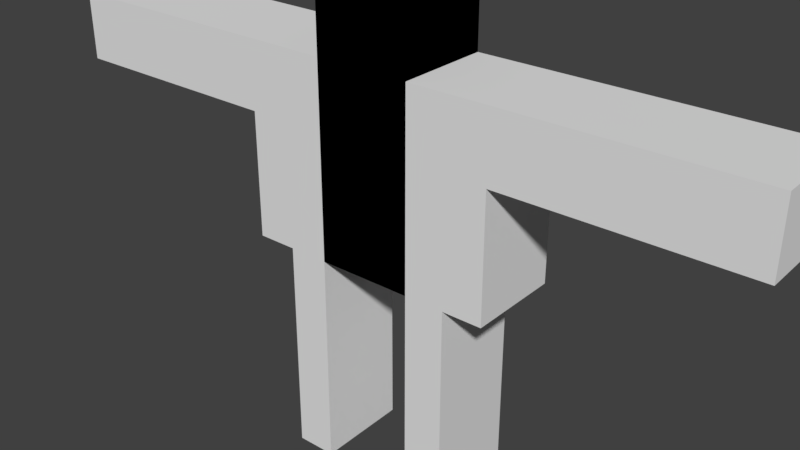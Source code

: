 # Source: customer_rig.blend  (saved by Blender 2.79.0; exported with 4.5.12 LTS)
import bpy
from mathutils import Matrix  # noqa: F401  (used for matrix-valued properties, if any)

bpy.ops.wm.read_factory_settings(use_empty=True)
scene = bpy.context.scene
scene.name = 'Scene'

# ---- collections
col_collection_1 = bpy.data.collections.new('Collection 1'); scene.collection.children.link(col_collection_1)

# ---- materials (node trees are filled in below, after node groups)
mat_material = bpy.data.materials.new('Material')
mat_material.alpha_threshold = 0.0
mat_material.use_transparent_shadow = False
mat_material.roughness = 0.5
mat_material.line_color = (0.0, 0.0, 0.0, 1.0)
mat_customer_mat = bpy.data.materials.new('Customer Mat')
mat_customer_mat.alpha_threshold = 0.0
mat_customer_mat.use_transparent_shadow = False
mat_customer_mat.diffuse_color = (0.8, 0.005405, 0.0467, 1.0)
mat_customer_mat.roughness = 0.5

# ---- material node trees

# ---- world
world_world = bpy.data.worlds.new('World'); scene.world = world_world
world_world.color = (0.05088, 0.05088, 0.05088)
world_world.use_sun_shadow = False
world_world.sun_shadow_jitter_overblur = 0.0
world_world.cycles.sampling_method = 'MANUAL'

# ---- meshes
me_cube = bpy.data.meshes.new('Cube')
me_cube.from_pydata([(1.0, 1.0, -1.0), (1.0, -1.0, -1.0), (-1.0, -1.0, -1.0), (-1.0, 1.0, -1.0), (1.0, 1.0, 1.0), (1.0, -1.0, 1.0), (-1.0, -1.0, 1.0), (-1.0, 1.0, 1.0), (1.0, 1.0, -5.085), (1.0, -1.0, -5.085), (-1.0, -1.0, -5.085), (-1.0, 1.0, -5.085), (2.689, 1.0, -1.0), (2.689, -1.0, -1.0), (2.689, 1.0, -5.085), (2.689, -1.0, -5.085), (-1.0, 1.0, -2.434), (-1.0, -1.0, -2.434), (1.0, -1.0, -2.434), (1.0, 1.0, -2.434), (2.689, -1.0, -2.434), (2.689, 1.0, -2.434), (7.529, 1.0, -1.0), (7.529, -1.0, -1.0), (7.529, -1.0, -2.434), (7.529, 1.0, -2.434), (1.845, 1.0, -5.085), (1.845, -1.0, -5.085), (1.845, 1.0, -1.0), (1.845, -1.0, -1.0), (1.845, -1.0, -2.434), (1.845, 1.0, -2.434), (1.0, 1.0, -9.693), (1.0, -1.0, -9.693), (1.845, 1.0, -9.693), (1.845, -1.0, -9.693), (-1.0, 1.0, -1.0), (-1.0, -1.0, -1.0), (1.0, -1.0, -1.0), (1.0, 1.0, -1.0), (-1.0, 1.0, 1.0), (-1.0, -1.0, 1.0), (1.0, -1.0, 1.0), (1.0, 1.0, 1.0), (-1.0, 1.0, -5.085), (-1.0, -1.0, -5.085), (1.0, -1.0, -5.085), (1.0, 1.0, -5.085), (-2.689, 1.0, -1.0), (-2.689, -1.0, -1.0), (-2.689, 1.0, -5.085), (-2.689, -1.0, -5.085), (1.0, 1.0, -2.434), (1.0, -1.0, -2.434), (-1.0, -1.0, -2.434), (-1.0, 1.0, -2.434), (-2.689, -1.0, -2.434), (-2.689, 1.0, -2.434), (-7.529, 1.0, -1.0), (-7.529, -1.0, -1.0), (-7.529, -1.0, -2.434), (-7.529, 1.0, -2.434), (-1.845, 1.0, -5.085), (-1.845, -1.0, -5.085), (-1.845, 1.0, -1.0), (-1.845, -1.0, -1.0), (-1.845, -1.0, -2.434), (-1.845, 1.0, -2.434), (-1.0, 1.0, -9.693), (-1.0, -1.0, -9.693), (-1.845, 1.0, -9.693), (-1.845, -1.0, -9.693)], [], [(17, 16, 11, 10), (4, 7, 6, 5), (0, 4, 5, 1), (1, 5, 6, 2), (2, 6, 7, 3), (4, 0, 3, 7), (8, 9, 10, 11), (18, 17, 10, 9), (16, 19, 8, 11), (27, 26, 14, 15), (21, 20, 15, 14), (31, 28, 12, 21), (28, 29, 13, 12), (30, 27, 15, 20), (29, 30, 20, 13), (26, 31, 21, 14), (20, 21, 25, 24), (3, 0, 19, 16), (1, 2, 17, 18), (2, 3, 16, 17), (22, 23, 24, 25), (13, 20, 24, 23), (21, 12, 22, 25), (12, 13, 23, 22), (8, 19, 31, 26), (1, 18, 30, 29), (18, 9, 27, 30), (0, 1, 29, 28), (19, 0, 28, 31), (27, 9, 33, 35), (33, 32, 34, 35), (9, 8, 32, 33), (8, 26, 34, 32), (26, 27, 35, 34), (53, 46, 47, 52), (40, 41, 42, 43), (36, 37, 41, 40), (37, 38, 42, 41), (38, 39, 43, 42), (40, 43, 39, 36), (44, 47, 46, 45), (54, 45, 46, 53), (52, 47, 44, 55), (63, 51, 50, 62), (57, 50, 51, 56), (67, 57, 48, 64), (64, 48, 49, 65), (66, 56, 51, 63), (65, 49, 56, 66), (62, 50, 57, 67), (56, 60, 61, 57), (39, 52, 55, 36), (37, 54, 53, 38), (38, 53, 52, 39), (58, 61, 60, 59), (49, 59, 60, 56), (57, 61, 58, 48), (48, 58, 59, 49), (44, 62, 67, 55), (37, 65, 66, 54), (54, 66, 63, 45), (36, 64, 65, 37), (55, 67, 64, 36), (63, 71, 69, 45), (69, 71, 70, 68), (45, 69, 68, 44), (44, 68, 70, 62), (62, 70, 71, 63)])
me_cube.materials.append(mat_material)
me_cube.materials.append(mat_customer_mat)
me_cube.use_remesh_preserve_volume = False
me_cube.use_remesh_preserve_attributes = False
me_cube.use_mirror_vertex_groups = False
me_cube.update()
arm_metarig = bpy.data.armatures.new('metarig')  # bones are not reproduced

# ---- objects
ob_metarig = bpy.data.objects.new('metarig', arm_metarig)
ob_cube = bpy.data.objects.new('Cube', me_cube)

# ---- transforms, parenting, visibility, modifiers, constraints
ob_metarig.location = (0.0, 0.0, 0.0)
ob_metarig.show_in_front = True
ob_metarig.lineart.crease_threshold = 0.0
ob_cube.parent = ob_metarig
ob_cube.location = (0.0, 0.0, 7.025)
ob_cube.scale = (0.7218, 0.7218, 0.7218)
ob_cube.lock_rotations_4d = False
ob_cube.empty_display_type = 'ARROWS'
ob_cube.lineart.crease_threshold = 0.0
_vg = ob_cube.vertex_groups.new(name='spine')
for _i, _w in zip([10, 11, 46, 47], [0.03111, 0.3048, 0.03111, 0.3048]): _vg.add([_i], _w, 'REPLACE')
_vg = ob_cube.vertex_groups.new(name='spine.001')
_vg = ob_cube.vertex_groups.new(name='spine.002')
_vg = ob_cube.vertex_groups.new(name='spine.003')
_vg = ob_cube.vertex_groups.new(name='spine.004')
_vg = ob_cube.vertex_groups.new(name='spine.005')
_vg = ob_cube.vertex_groups.new(name='spine.006')
_vg = ob_cube.vertex_groups.new(name='face')
_vg = ob_cube.vertex_groups.new(name='nose')
_vg = ob_cube.vertex_groups.new(name='nose.001')
_vg = ob_cube.vertex_groups.new(name='nose.002')
_vg = ob_cube.vertex_groups.new(name='nose.003')
_vg = ob_cube.vertex_groups.new(name='nose.004')
_vg = ob_cube.vertex_groups.new(name='lip.T.L')
_vg = ob_cube.vertex_groups.new(name='lip.T.L.001')
_vg = ob_cube.vertex_groups.new(name='lip.B.L')
_vg = ob_cube.vertex_groups.new(name='lip.B.L.001')
_vg = ob_cube.vertex_groups.new(name='jaw')
_vg = ob_cube.vertex_groups.new(name='chin')
_vg = ob_cube.vertex_groups.new(name='chin.001')
_vg = ob_cube.vertex_groups.new(name='ear.L')
_vg = ob_cube.vertex_groups.new(name='ear.L.001')
for _i, _w in zip([0, 4, 7, 39, 43], [0.02071, 0.4466, 0.01226, 0.0199, 0.4244]): _vg.add([_i], _w, 'REPLACE')
_vg = ob_cube.vertex_groups.new(name='ear.L.002')
for _i, _w in zip([0, 4, 7, 39, 43], [0.02071, 0.4466, 0.01226, 0.0199, 0.4244]): _vg.add([_i], _w, 'REPLACE')
_vg = ob_cube.vertex_groups.new(name='ear.L.003')
_vg = ob_cube.vertex_groups.new(name='ear.L.004')
_vg = ob_cube.vertex_groups.new(name='ear.R')
_vg = ob_cube.vertex_groups.new(name='ear.R.001')
for _i, _w in zip([3, 7, 36, 40, 43], [0.0199, 0.4244, 0.02066, 0.4466, 0.01226]): _vg.add([_i], _w, 'REPLACE')
_vg = ob_cube.vertex_groups.new(name='ear.R.002')
for _i, _w in zip([3, 7, 36, 40, 43], [0.0199, 0.4244, 0.02066, 0.4466, 0.01226]): _vg.add([_i], _w, 'REPLACE')
_vg = ob_cube.vertex_groups.new(name='ear.R.003')
_vg = ob_cube.vertex_groups.new(name='ear.R.004')
_vg = ob_cube.vertex_groups.new(name='lip.T.R')
_vg = ob_cube.vertex_groups.new(name='lip.T.R.001')
_vg = ob_cube.vertex_groups.new(name='lip.B.R')
_vg = ob_cube.vertex_groups.new(name='lip.B.R.001')
_vg = ob_cube.vertex_groups.new(name='brow.B.L')
_vg = ob_cube.vertex_groups.new(name='brow.B.L.001')
_vg = ob_cube.vertex_groups.new(name='brow.B.L.002')
_vg = ob_cube.vertex_groups.new(name='brow.B.L.003')
_vg = ob_cube.vertex_groups.new(name='lid.T.L')
_vg = ob_cube.vertex_groups.new(name='lid.T.L.001')
_vg = ob_cube.vertex_groups.new(name='lid.T.L.002')
_vg = ob_cube.vertex_groups.new(name='lid.T.L.003')
_vg = ob_cube.vertex_groups.new(name='lid.B.L')
_vg = ob_cube.vertex_groups.new(name='lid.B.L.001')
_vg = ob_cube.vertex_groups.new(name='lid.B.L.002')
_vg = ob_cube.vertex_groups.new(name='lid.B.L.003')
_vg = ob_cube.vertex_groups.new(name='brow.B.R')
_vg = ob_cube.vertex_groups.new(name='brow.B.R.001')
_vg = ob_cube.vertex_groups.new(name='brow.B.R.002')
_vg = ob_cube.vertex_groups.new(name='brow.B.R.003')
_vg = ob_cube.vertex_groups.new(name='lid.T.R')
_vg = ob_cube.vertex_groups.new(name='lid.T.R.001')
_vg = ob_cube.vertex_groups.new(name='lid.T.R.002')
_vg = ob_cube.vertex_groups.new(name='lid.T.R.003')
_vg = ob_cube.vertex_groups.new(name='lid.B.R')
_vg = ob_cube.vertex_groups.new(name='lid.B.R.001')
_vg = ob_cube.vertex_groups.new(name='lid.B.R.002')
_vg = ob_cube.vertex_groups.new(name='lid.B.R.003')
_vg = ob_cube.vertex_groups.new(name='forehead.L')
_vg = ob_cube.vertex_groups.new(name='forehead.L.001')
_vg = ob_cube.vertex_groups.new(name='forehead.L.002')
for _i, _w in zip([1, 4, 5, 6, 38, 41, 42, 43], [0.01558, 0.0559, 0.8963, 0.05476, 0.04505, 0.04727, 0.8889, 0.06565]): _vg.add([_i], _w, 'REPLACE')
_vg = ob_cube.vertex_groups.new(name='temple.L')
_vg = ob_cube.vertex_groups.new(name='jaw.L')
_vg = ob_cube.vertex_groups.new(name='jaw.L.001')
_vg = ob_cube.vertex_groups.new(name='chin.L')
_vg = ob_cube.vertex_groups.new(name='cheek.B.L')
_vg = ob_cube.vertex_groups.new(name='cheek.B.L.001')
_vg = ob_cube.vertex_groups.new(name='brow.T.L')
_vg = ob_cube.vertex_groups.new(name='brow.T.L.001')
_vg = ob_cube.vertex_groups.new(name='brow.T.L.002')
_vg = ob_cube.vertex_groups.new(name='brow.T.L.003')
_vg = ob_cube.vertex_groups.new(name='forehead.R')
_vg = ob_cube.vertex_groups.new(name='forehead.R.001')
_vg = ob_cube.vertex_groups.new(name='forehead.R.002')
for _i, _w in zip([2, 5, 6, 7, 37, 40, 41, 42], [0.04505, 0.04727, 0.8889, 0.06565, 0.01558, 0.0559, 0.8963, 0.05476]): _vg.add([_i], _w, 'REPLACE')
_vg = ob_cube.vertex_groups.new(name='temple.R')
_vg = ob_cube.vertex_groups.new(name='jaw.R')
_vg = ob_cube.vertex_groups.new(name='jaw.R.001')
_vg = ob_cube.vertex_groups.new(name='chin.R')
_vg = ob_cube.vertex_groups.new(name='cheek.B.R')
_vg = ob_cube.vertex_groups.new(name='cheek.B.R.001')
_vg = ob_cube.vertex_groups.new(name='brow.T.R')
_vg = ob_cube.vertex_groups.new(name='brow.T.R.001')
_vg = ob_cube.vertex_groups.new(name='brow.T.R.002')
_vg = ob_cube.vertex_groups.new(name='brow.T.R.003')
_vg = ob_cube.vertex_groups.new(name='eye.L')
_vg = ob_cube.vertex_groups.new(name='eye.R')
_vg = ob_cube.vertex_groups.new(name='cheek.T.L')
_vg = ob_cube.vertex_groups.new(name='cheek.T.L.001')
_vg = ob_cube.vertex_groups.new(name='nose.L')
_vg = ob_cube.vertex_groups.new(name='nose.L.001')
_vg = ob_cube.vertex_groups.new(name='cheek.T.R')
_vg = ob_cube.vertex_groups.new(name='cheek.T.R.001')
_vg = ob_cube.vertex_groups.new(name='nose.R')
_vg = ob_cube.vertex_groups.new(name='nose.R.001')
_vg = ob_cube.vertex_groups.new(name='teeth.T')
_vg = ob_cube.vertex_groups.new(name='teeth.B')
_vg = ob_cube.vertex_groups.new(name='tongue')
_vg = ob_cube.vertex_groups.new(name='tongue.001')
_vg = ob_cube.vertex_groups.new(name='tongue.002')
_vg = ob_cube.vertex_groups.new(name='shoulder.L')
for _i, _w in zip([0, 1, 2, 3, 4, 5, 12, 13, 15, 18, 19, 20, 21, 23, 28, 29, 30, 31, 36, 37, 38, 39, 42, 43, 52, 53], [0.8026, 0.9598, 0.04299, 0.06285, 0.05085, 0.05641, 0.1419, 0.8472, 0.0123, 0.097, 0.1035, 0.1926, 0.1173, 0.004699, 0.7762, 0.9457, 0.4273, 0.3938, 0.05841, 0.007096, 0.8346, 0.7814, 0.0563, 0.06113, 0.05237, 0.03124]): _vg.add([_i], _w, 'REPLACE')
_vg = ob_cube.vertex_groups.new(name='upper_arm.L')
for _i, _w in zip([0, 12, 13, 14, 15, 18, 19, 20, 21, 28, 29, 30, 31], [0.02575, 0.8581, 0.1528, 0.1485, 0.1421, 0.008674, 0.03781, 0.7472, 0.8214, 0.2101, 0.0543, 0.244, 0.2894]): _vg.add([_i], _w, 'REPLACE')
_vg = ob_cube.vertex_groups.new(name='forearm.L')
_vg = ob_cube.vertex_groups.new(name='hand.L')
_vg = ob_cube.vertex_groups.new(name='palm.01.L')
_vg = ob_cube.vertex_groups.new(name='f_index.01.L')
_vg = ob_cube.vertex_groups.new(name='f_index.02.L')
_vg = ob_cube.vertex_groups.new(name='f_index.03.L')
for _i, _w in zip([22, 23, 24, 25], [0.1023, 0.8601, 0.9031, 0.06446]): _vg.add([_i], _w, 'REPLACE')
_vg = ob_cube.vertex_groups.new(name='thumb.01.L')
_vg = ob_cube.vertex_groups.new(name='thumb.02.L')
_vg = ob_cube.vertex_groups.new(name='thumb.03.L')
_vg = ob_cube.vertex_groups.new(name='palm.02.L')
_vg = ob_cube.vertex_groups.new(name='f_middle.01.L')
_vg = ob_cube.vertex_groups.new(name='f_middle.02.L')
_vg = ob_cube.vertex_groups.new(name='f_middle.03.L')
_vg = ob_cube.vertex_groups.new(name='palm.03.L')
_vg = ob_cube.vertex_groups.new(name='f_ring.01.L')
_vg = ob_cube.vertex_groups.new(name='f_ring.02.L')
_vg = ob_cube.vertex_groups.new(name='f_ring.03.L')
for _i, _w in zip([22, 23, 24, 25], [0.1483, 0.02685, 0.09279, 0.8638]): _vg.add([_i], _w, 'REPLACE')
_vg = ob_cube.vertex_groups.new(name='palm.04.L')
for _i, _w in zip([22, 23, 25], [0.7493, 0.1084, 0.07174]): _vg.add([_i], _w, 'REPLACE')
_vg = ob_cube.vertex_groups.new(name='f_pinky.01.L')
_vg = ob_cube.vertex_groups.new(name='f_pinky.02.L')
_vg = ob_cube.vertex_groups.new(name='f_pinky.03.L')
_vg = ob_cube.vertex_groups.new(name='shoulder.R')
for _i, _w in zip([0, 1, 2, 3, 6, 7, 16, 17, 36, 37, 38, 39, 40, 41, 48, 49, 51, 54, 55, 56, 57, 59, 64, 65, 66, 67], [0.05854, 0.007096, 0.8346, 0.7814, 0.0563, 0.06113, 0.05237, 0.03124, 0.8008, 0.9598, 0.04299, 0.06285, 0.05085, 0.05641, 0.1149, 0.8412, 0.01216, 0.09695, 0.1033, 0.159, 0.08186, 0.004699, 0.7619, 0.9427, 0.4231, 0.3899]): _vg.add([_i], _w, 'REPLACE')
_vg = ob_cube.vertex_groups.new(name='upper_arm.R')
for _i, _w in zip([36, 48, 49, 50, 51, 54, 55, 56, 57, 64, 65, 66, 67], [0.02793, 0.8851, 0.1588, 0.1579, 0.1516, 0.009156, 0.03921, 0.7914, 0.8719, 0.2247, 0.05729, 0.2514, 0.2941]): _vg.add([_i], _w, 'REPLACE')
_vg = ob_cube.vertex_groups.new(name='forearm.R')
_vg = ob_cube.vertex_groups.new(name='hand.R')
_vg = ob_cube.vertex_groups.new(name='palm.01.R')
_vg = ob_cube.vertex_groups.new(name='f_index.01.R')
_vg = ob_cube.vertex_groups.new(name='f_index.02.R')
_vg = ob_cube.vertex_groups.new(name='f_index.03.R')
for _i, _w in zip([58, 59, 60, 61], [0.1023, 0.8601, 0.9068, 0.06446]): _vg.add([_i], _w, 'REPLACE')
_vg = ob_cube.vertex_groups.new(name='thumb.01.R')
_vg = ob_cube.vertex_groups.new(name='thumb.02.R')
_vg = ob_cube.vertex_groups.new(name='thumb.03.R')
_vg = ob_cube.vertex_groups.new(name='palm.02.R')
_vg = ob_cube.vertex_groups.new(name='f_middle.01.R')
_vg = ob_cube.vertex_groups.new(name='f_middle.02.R')
_vg = ob_cube.vertex_groups.new(name='f_middle.03.R')
_vg = ob_cube.vertex_groups.new(name='palm.03.R')
_vg = ob_cube.vertex_groups.new(name='f_ring.01.R')
_vg = ob_cube.vertex_groups.new(name='f_ring.02.R')
_vg = ob_cube.vertex_groups.new(name='f_ring.03.R')
for _i, _w in zip([58, 59, 60, 61], [0.1483, 0.02685, 0.09318, 0.8638]): _vg.add([_i], _w, 'REPLACE')
_vg = ob_cube.vertex_groups.new(name='palm.04.R')
for _i, _w in zip([58, 59, 61], [0.7493, 0.1084, 0.07174]): _vg.add([_i], _w, 'REPLACE')
_vg = ob_cube.vertex_groups.new(name='f_pinky.01.R')
_vg = ob_cube.vertex_groups.new(name='f_pinky.02.R')
_vg = ob_cube.vertex_groups.new(name='f_pinky.03.R')
_vg = ob_cube.vertex_groups.new(name='breast.L')
for _i, _w in zip([0, 1, 16, 17, 18, 19, 20, 21, 28, 30, 31, 38, 39, 46, 47, 52, 53, 54, 55], [0.07166, 0.01748, 0.02644, 0.00742, 0.8355, 0.7711, 0.03553, 0.03492, 0.01367, 0.2682, 0.2547, 0.07732, 0.116, 0.08526, 0.00872, 0.9212, 0.9613, 0.04639, 0.05855]): _vg.add([_i], _w, 'REPLACE')
_vg = ob_cube.vertex_groups.new(name='breast.R')
for _i, _w in zip([2, 3, 10, 11, 16, 17, 18, 19, 36, 37, 52, 53, 54, 55, 56, 57, 64, 66, 67], [0.07732, 0.116, 0.08526, 0.00872, 0.9212, 0.9613, 0.04641, 0.05864, 0.0715, 0.01748, 0.02644, 0.00742, 0.8351, 0.77, 0.02932, 0.02506, 0.01342, 0.2656, 0.2521]): _vg.add([_i], _w, 'REPLACE')
_vg = ob_cube.vertex_groups.new(name='pelvis.L')
for _i, _w in zip([10, 11, 45, 46, 47], [0.03111, 0.3048, 0.02531, 0.7208, 0.3357]): _vg.add([_i], _w, 'REPLACE')
_vg = ob_cube.vertex_groups.new(name='pelvis.R')
for _i, _w in zip([9, 10, 11, 46, 47], [0.02531, 0.7208, 0.3357, 0.03111, 0.3048]): _vg.add([_i], _w, 'REPLACE')
_vg = ob_cube.vertex_groups.new(name='thigh.L')
for _i, _w in zip([8, 9, 10, 11, 14, 15, 18, 19, 20, 21, 26, 27, 30, 31], [1.0, 0.9747, 0.1317, 0.04602, 0.8515, 0.8456, 0.01239, 0.02898, 0.0246, 0.02959, 1.0, 1.0, 0.06049, 0.06447]): _vg.add([_i], _w, 'REPLACE')
_vg = ob_cube.vertex_groups.new(name='shin.L')
_vg = ob_cube.vertex_groups.new(name='foot.L')
_vg = ob_cube.vertex_groups.new(name='toe.L')
for _i, _w in zip([32, 33, 34, 35], [0.07833, 0.9968, 0.07261, 1.0]): _vg.add([_i], _w, 'REPLACE')
_vg = ob_cube.vertex_groups.new(name='heel.02.L')
for _i, _w in zip([32, 33, 34], [0.9217, 0.00317, 0.9274]): _vg.add([_i], _w, 'REPLACE')
_vg = ob_cube.vertex_groups.new(name='thigh.R')
for _i, _w in zip([44, 45, 46, 47, 50, 51, 54, 55, 56, 57, 62, 63, 66, 67], [1.0, 0.9747, 0.1317, 0.04602, 0.8421, 0.8362, 0.01238, 0.02894, 0.0203, 0.02123, 1.0, 1.0, 0.0599, 0.06383]): _vg.add([_i], _w, 'REPLACE')
_vg = ob_cube.vertex_groups.new(name='shin.R')
_vg = ob_cube.vertex_groups.new(name='foot.R')
_vg = ob_cube.vertex_groups.new(name='toe.R')
for _i, _w in zip([68, 69, 70, 71], [0.07833, 0.9968, 0.07261, 1.0]): _vg.add([_i], _w, 'REPLACE')
_vg = ob_cube.vertex_groups.new(name='heel.02.R')
for _i, _w in zip([24, 31, 68, 69, 70], [0.004158, 0.003608, 0.9217, 0.00317, 0.9274]): _vg.add([_i], _w, 'REPLACE')
_m = ob_cube.modifiers.new('Armature', 'ARMATURE')
_m.object = ob_metarig
_m.use_deform_preserve_volume = True

# ---- collection membership
col_collection_1.objects.link(ob_metarig)
col_collection_1.objects.link(ob_cube)

# ---- scene / render settings (as saved in the file)
scene.frame_start = 1; scene.frame_end = 250; scene.frame_set(1)
scene.render.engine = 'BLENDER_EEVEE_NEXT'
scene.render.resolution_percentage = 50
scene.render.dither_intensity = 0.0
scene.cycles.use_denoising = False
scene.cycles.samples = 128
scene.cycles.sampling_pattern = 'TABULATED_SOBOL'
scene.cycles.use_adaptive_sampling = False
scene.cycles.use_light_tree = False
scene.cycles.blur_glossy = 0.0
scene.cycles.sample_clamp_indirect = 0.0
scene.view_settings.view_transform = 'Standard'
bpy.context.view_layer.update()

# ---- added for rendering (the .blend has no active camera and no usable light): camera, sun
cam_auto = bpy.data.cameras.new('AutoCamera')
cam_auto.lens = 50.0
cam_auto.sensor_width = 36.0
cam_auto.clip_end = 1000.0
ob_auto_camera = bpy.data.objects.new('AutoCamera', cam_auto)
scene.collection.objects.link(ob_auto_camera)
ob_auto_camera.location = (8.65905, -10.3495, 10.7873)
ob_auto_camera.rotation_euler = (1.09748, -7.21219e-08, 0.694738)
scene.camera = ob_auto_camera
light_auto_sun = bpy.data.lights.new('AutoSun', 'SUN')
light_auto_sun.energy = 3.0
light_auto_sun.angle = 0.0523599
ob_auto_sun = bpy.data.objects.new('AutoSun', light_auto_sun)
scene.collection.objects.link(ob_auto_sun)
ob_auto_sun.rotation_euler = (0.872665, 0.174533, 0.523599)
bpy.context.view_layer.update()
